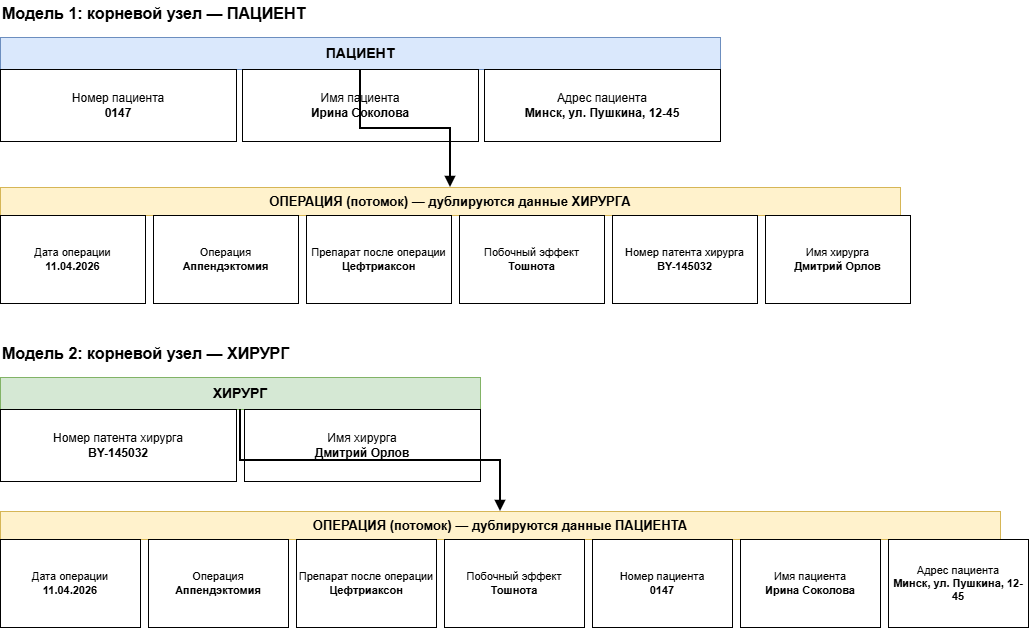

The diagram above was exported from draw.io. Its source (the exported page's mxGraphModel, read from the mxfile embedded in the PNG):
<mxGraphModel dx="1288" dy="823" grid="1" gridSize="10" guides="1" tooltips="1" connect="1" arrows="1" fold="1" page="1" pageScale="1" pageWidth="1920" pageHeight="1100" math="0" shadow="0">
  <root>
    <mxCell id="0" />
    <mxCell id="1" parent="0" />
    <mxCell id="m1h" parent="1" style="text;html=1;strokeColor=none;fillColor=none;align=left;verticalAlign=middle;fontSize=16;fontStyle=1;whiteSpace=wrap;rounded=0;" value="Модель 1: корневой узел — ПАЦИЕНТ" vertex="1">
      <mxGeometry height="28" width="760" x="40" y="100" as="geometry" />
    </mxCell>
    <mxCell id="p_h" parent="1" style="rounded=0;whiteSpace=wrap;html=1;fillColor=#dae8fc;strokeColor=#6c8ebf;fontStyle=1;fontSize=14;align=center;" value="ПАЦИЕНТ" vertex="1">
      <mxGeometry height="32" width="720" x="40" y="138" as="geometry" />
    </mxCell>
    <mxCell id="p1" parent="1" style="rounded=0;whiteSpace=wrap;html=1;fontSize=12;align=center;verticalAlign=middle;" value="Номер пациента&lt;br&gt;&lt;b&gt;0147&lt;/b&gt;" vertex="1">
      <mxGeometry height="72" width="236" x="40" y="170" as="geometry" />
    </mxCell>
    <mxCell id="p2" parent="1" style="rounded=0;whiteSpace=wrap;html=1;fontSize=12;align=center;verticalAlign=middle;" value="Имя пациента&lt;br&gt;&lt;b&gt;Ирина Соколова&lt;/b&gt;" vertex="1">
      <mxGeometry height="72" width="236" x="282" y="170" as="geometry" />
    </mxCell>
    <mxCell id="p3" parent="1" style="rounded=0;whiteSpace=wrap;html=1;fontSize=12;align=center;verticalAlign=middle;" value="Адрес пациента&lt;br&gt;&lt;b&gt;Минск, ул. Пушкина, 12-45&lt;/b&gt;" vertex="1">
      <mxGeometry height="72" width="236" x="524" y="170" as="geometry" />
    </mxCell>
    <mxCell id="e1" edge="1" parent="1" source="p_h" style="edgeStyle=orthogonalEdgeStyle;rounded=0;orthogonalLoop=1;jettySize=auto;html=1;endArrow=block;endFill=1;strokeWidth=2;" target="op1_h">
      <mxGeometry relative="1" as="geometry" />
    </mxCell>
    <mxCell id="op1_h" parent="1" style="rounded=0;whiteSpace=wrap;html=1;fillColor=#fff2cc;strokeColor=#d6b656;fontStyle=1;fontSize=13;align=center;" value="ОПЕРАЦИЯ (потомок) — дублируются данные ХИРУРГА" vertex="1">
      <mxGeometry height="28" width="900" x="40" y="288" as="geometry" />
    </mxCell>
    <mxCell id="o1a" parent="1" style="rounded=0;whiteSpace=wrap;html=1;fontSize=11;align=center;verticalAlign=middle;" value="Дата операции&lt;br&gt;&lt;b&gt;11.04.2026&lt;/b&gt;" vertex="1">
      <mxGeometry height="88" width="145" x="40" y="316" as="geometry" />
    </mxCell>
    <mxCell id="o1b" parent="1" style="rounded=0;whiteSpace=wrap;html=1;fontSize=11;align=center;verticalAlign=middle;" value="Операция&lt;br&gt;&lt;b&gt;Аппендэктомия&lt;/b&gt;" vertex="1">
      <mxGeometry height="88" width="145" x="193" y="316" as="geometry" />
    </mxCell>
    <mxCell id="o1c" parent="1" style="rounded=0;whiteSpace=wrap;html=1;fontSize=11;align=center;verticalAlign=middle;" value="Препарат после операции&lt;br&gt;&lt;b&gt;Цефтриаксон&lt;/b&gt;" vertex="1">
      <mxGeometry height="88" width="145" x="346" y="316" as="geometry" />
    </mxCell>
    <mxCell id="o1d" parent="1" style="rounded=0;whiteSpace=wrap;html=1;fontSize=11;align=center;verticalAlign=middle;" value="Побочный эффект&lt;br&gt;&lt;b&gt;Тошнота&lt;/b&gt;" vertex="1">
      <mxGeometry height="88" width="145" x="499" y="316" as="geometry" />
    </mxCell>
    <mxCell id="o1e" parent="1" style="rounded=0;whiteSpace=wrap;html=1;fontSize=11;align=center;verticalAlign=middle;" value="Номер патента хирурга&lt;br&gt;&lt;b&gt;BY-145032&lt;/b&gt;" vertex="1">
      <mxGeometry height="88" width="145" x="652" y="316" as="geometry" />
    </mxCell>
    <mxCell id="o1f" parent="1" style="rounded=0;whiteSpace=wrap;html=1;fontSize=11;align=center;verticalAlign=middle;" value="Имя хирурга&lt;br&gt;&lt;b&gt;Дмитрий Орлов&lt;/b&gt;" vertex="1">
      <mxGeometry height="88" width="145" x="805" y="316" as="geometry" />
    </mxCell>
    <mxCell id="m2h" parent="1" style="text;html=1;strokeColor=none;fillColor=none;align=left;verticalAlign=middle;fontSize=16;fontStyle=1;whiteSpace=wrap;rounded=0;" value="Модель 2: корневой узел — ХИРУРГ" vertex="1">
      <mxGeometry height="28" width="760" x="40" y="440" as="geometry" />
    </mxCell>
    <mxCell id="s_h" parent="1" style="rounded=0;whiteSpace=wrap;html=1;fillColor=#d5e8d4;strokeColor=#82b366;fontStyle=1;fontSize=14;align=center;" value="ХИРУРГ" vertex="1">
      <mxGeometry height="32" width="480" x="40" y="478" as="geometry" />
    </mxCell>
    <mxCell id="s1" parent="1" style="rounded=0;whiteSpace=wrap;html=1;fontSize=12;align=center;verticalAlign=middle;" value="Номер патента хирурга&lt;br&gt;&lt;b&gt;BY-145032&lt;/b&gt;" vertex="1">
      <mxGeometry height="72" width="236" x="40" y="510" as="geometry" />
    </mxCell>
    <mxCell id="s2" parent="1" style="rounded=0;whiteSpace=wrap;html=1;fontSize=12;align=center;verticalAlign=middle;" value="Имя хирурга&lt;br&gt;&lt;b&gt;Дмитрий Орлов&lt;/b&gt;" vertex="1">
      <mxGeometry height="72" width="236" x="284" y="510" as="geometry" />
    </mxCell>
    <mxCell id="e2" edge="1" parent="1" source="s_h" style="edgeStyle=orthogonalEdgeStyle;rounded=0;orthogonalLoop=1;jettySize=auto;html=1;endArrow=block;endFill=1;strokeWidth=2;" target="op2_h">
      <mxGeometry relative="1" as="geometry" />
    </mxCell>
    <mxCell id="op2_h" parent="1" style="rounded=0;whiteSpace=wrap;html=1;fillColor=#fff2cc;strokeColor=#d6b656;fontStyle=1;fontSize=13;align=center;" value="ОПЕРАЦИЯ (потомок) — дублируются данные ПАЦИЕНТА" vertex="1">
      <mxGeometry height="28" width="1000" x="40" y="612" as="geometry" />
    </mxCell>
    <mxCell id="t2a" parent="1" style="rounded=0;whiteSpace=wrap;html=1;fontSize=11;align=center;verticalAlign=middle;" value="Дата операции&lt;br&gt;&lt;b&gt;11.04.2026&lt;/b&gt;" vertex="1">
      <mxGeometry height="88" width="140" x="40" y="640" as="geometry" />
    </mxCell>
    <mxCell id="t2b" parent="1" style="rounded=0;whiteSpace=wrap;html=1;fontSize=11;align=center;verticalAlign=middle;" value="Операция&lt;br&gt;&lt;b&gt;Аппендэктомия&lt;/b&gt;" vertex="1">
      <mxGeometry height="88" width="140" x="188" y="640" as="geometry" />
    </mxCell>
    <mxCell id="t2c" parent="1" style="rounded=0;whiteSpace=wrap;html=1;fontSize=11;align=center;verticalAlign=middle;" value="Препарат после операции&lt;br&gt;&lt;b&gt;Цефтриаксон&lt;/b&gt;" vertex="1">
      <mxGeometry height="88" width="140" x="336" y="640" as="geometry" />
    </mxCell>
    <mxCell id="t2d" parent="1" style="rounded=0;whiteSpace=wrap;html=1;fontSize=11;align=center;verticalAlign=middle;" value="Побочный эффект&lt;br&gt;&lt;b&gt;Тошнота&lt;/b&gt;" vertex="1">
      <mxGeometry height="88" width="140" x="484" y="640" as="geometry" />
    </mxCell>
    <mxCell id="t2e" parent="1" style="rounded=0;whiteSpace=wrap;html=1;fontSize=11;align=center;verticalAlign=middle;" value="Номер пациента&lt;br&gt;&lt;b&gt;0147&lt;/b&gt;" vertex="1">
      <mxGeometry height="88" width="140" x="632" y="640" as="geometry" />
    </mxCell>
    <mxCell id="t2f" parent="1" style="rounded=0;whiteSpace=wrap;html=1;fontSize=11;align=center;verticalAlign=middle;" value="Имя пациента&lt;br&gt;&lt;b&gt;Ирина Соколова&lt;/b&gt;" vertex="1">
      <mxGeometry height="88" width="140" x="780" y="640" as="geometry" />
    </mxCell>
    <mxCell id="t2g" parent="1" style="rounded=0;whiteSpace=wrap;html=1;fontSize=11;align=center;verticalAlign=middle;" value="Адрес пациента&lt;br&gt;&lt;b&gt;Минск, ул. Пушкина, 12-45&lt;/b&gt;" vertex="1">
      <mxGeometry height="88" width="140" x="928" y="640" as="geometry" />
    </mxCell>
  </root>
</mxGraphModel>